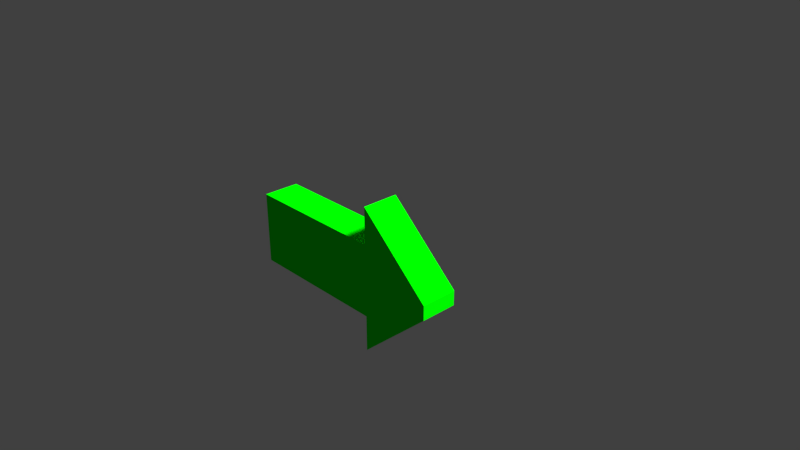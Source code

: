 # Source: menu.blend  (saved by Blender 2.78.0; exported with 4.5.12 LTS)
import bpy
from mathutils import Matrix  # noqa: F401  (used for matrix-valued properties, if any)

bpy.ops.wm.read_factory_settings(use_empty=True)
scene = bpy.context.scene
scene.name = 'Scene'

# ---- collections
col_collection_1 = bpy.data.collections.new('Collection 1'); scene.collection.children.link(col_collection_1)

# ---- materials (node trees are filled in below, after node groups)
mat_greenarrow = bpy.data.materials.new('greenArrow')
mat_greenarrow.alpha_threshold = 0.0
mat_greenarrow.roughness = 0.5

# ---- material node trees
mat_greenarrow.use_nodes = True; mat_greenarrow.node_tree.nodes.clear()
_N = mat_greenarrow.node_tree.nodes; _L = mat_greenarrow.node_tree.links
n0 = _N.new('ShaderNodeOutputMaterial'); n0.name = 'Material Output'; n0.location = (300, 300)
n1 = _N.new('ShaderNodeBsdfDiffuse'); n1.name = 'Diffuse BSDF'; n1.location = (10, 300)
n1.inputs[0].default_value = (0.0, 1.0, 0.0, 1.0)
_L.new(n1.outputs[0], n0.inputs[0])
n0.is_active_output = True

# ---- world
world_world = bpy.data.worlds.new('World'); scene.world = world_world
world_world.color = (0.05088, 0.05088, 0.05088)
world_world.use_sun_shadow = False
world_world.sun_shadow_jitter_overblur = 0.0
world_world.cycles.sampling_method = 'MANUAL'

# ---- cameras
cam_camera = bpy.data.cameras.new('Camera')
cam_camera.clip_end = 100.0
cam_camera.lens = 35.0
cam_camera.sensor_width = 32.0
cam_camera.sensor_height = 18.0
cam_camera.ortho_scale = 7.314
cam_camera.dof.focus_distance = 0.0

# ---- lights
light_lamp = bpy.data.lights.new('Lamp', 'SUN')
light_lamp.color = (1.0, 0.9708, 0.7407)
light_lamp.transmission_factor = 0.0
light_lamp.cutoff_distance = 30.0
light_lamp.angle = 0.1993
light_lamp.energy = 5.0
light_lamp.shadow_buffer_clip_start = 1.001
light_lamp.shadow_soft_size = 0.1
light_lamp.shadow_cascade_max_distance = 1000.0

# ---- meshes
me_plane = bpy.data.meshes.new('Plane')
me_plane.from_pydata([(-1.5, -0.5, 0.0), (0.5, -0.5, 0.0), (-1.5, 0.5, 0.0), (0.5, 0.5, 0.0), (0.5, -1.0, 0.0), (0.5, 1.0, 0.0), (1.5, -0.1, 0.0), (1.5, 0.1, 0.0), (-1.5, -0.5, 0.5), (0.5, -0.5, 0.5), (-1.5, 0.5, 0.5), (0.5, 0.5, 0.5), (0.5, -1.0, 0.5), (0.5, 1.0, 0.5), (1.5, -0.1, 0.5), (1.5, 0.1, 0.5)], [], [(0, 2, 3, 1), (3, 5, 4, 1), (5, 7, 6, 4), (8, 9, 11, 10), (11, 9, 12, 13), (13, 12, 14, 15), (1, 4, 12, 9), (3, 2, 10, 11), (0, 1, 9, 8), (4, 6, 14, 12), (5, 3, 11, 13), (2, 0, 8, 10), (7, 5, 13, 15), (6, 7, 15, 14)])
me_plane.materials.append(mat_greenarrow)
me_plane.use_remesh_preserve_volume = False
me_plane.use_remesh_preserve_attributes = False
me_plane.use_mirror_vertex_groups = False
me_plane.update()

# ---- objects
ob_plane = bpy.data.objects.new('Plane', me_plane)
ob_lamp = bpy.data.objects.new('Lamp', light_lamp)
ob_camera = bpy.data.objects.new('Camera', cam_camera)

# ---- transforms, parenting, visibility, modifiers, constraints
ob_plane.location = (0.0, 0.0, 0.0)
ob_plane.rotation_euler = (1.571, -0.0, 0.0)
ob_plane.lineart.crease_threshold = 0.0
ob_lamp.location = (4.076, 1.005, 5.904)
ob_lamp.rotation_euler = (0.6503, 0.05522, 1.866)
ob_lamp.lock_rotations_4d = False
ob_lamp.empty_display_type = 'ARROWS'
ob_lamp.color = (0.0, 0.0, 0.0, 0.0)
ob_lamp.lineart.crease_threshold = 0.0
ob_camera.location = (7.481, -6.508, 5.344)
ob_camera.rotation_euler = (1.109, 0.0, 0.8149)
ob_camera.lock_rotations_4d = False
ob_camera.empty_display_type = 'ARROWS'
ob_camera.color = (0.0, 0.0, 0.0, 0.0)
ob_camera.display_type = 'WIRE'
ob_camera.lineart.crease_threshold = 0.0

# ---- collection membership
col_collection_1.objects.link(ob_plane)
col_collection_1.objects.link(ob_lamp)
col_collection_1.objects.link(ob_camera)

# ---- scene / render settings (as saved in the file)
scene.camera = ob_camera
scene.frame_start = 1; scene.frame_end = 250; scene.frame_set(1)
scene.render.engine = 'CYCLES'
scene.render.resolution_percentage = 50
scene.render.dither_intensity = 0.0
scene.cycles.use_denoising = False
scene.cycles.samples = 128
scene.cycles.sampling_pattern = 'TABULATED_SOBOL'
scene.cycles.light_sampling_threshold = 0.0
scene.cycles.use_adaptive_sampling = False
scene.cycles.use_light_tree = False
scene.cycles.blur_glossy = 0.0
scene.cycles.sample_clamp_indirect = 0.0
scene.view_settings.view_transform = 'Standard'
bpy.context.view_layer.update()
